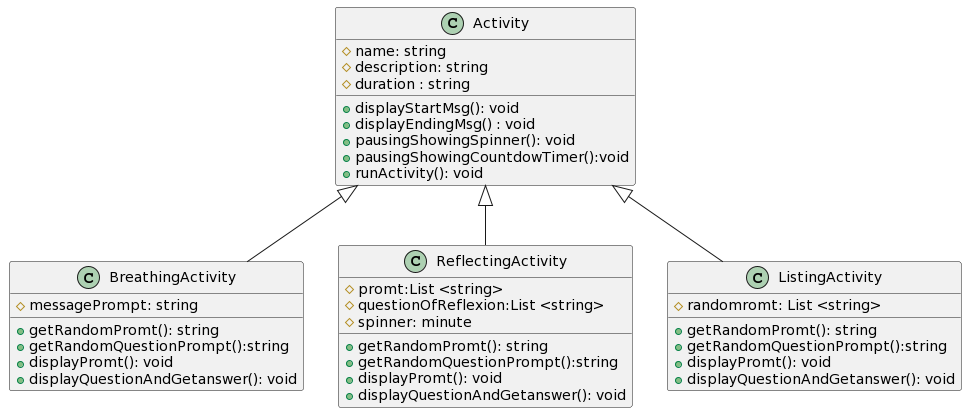

The diagram above was rendered by PlantUML. Its source (embedded in the PNG):
@startuml
class Activity{
#name: string
#description: string
#duration : string 

+displayStartMsg(): void
+displayEndingMsg() : void
+pausingShowingSpinner(): void
+pausingShowingCountdowTimer():void
+runActivity(): void


}
class BreathingActivity
{
#messagePrompt: string
+getRandomPromt(): string
+getRandomQuestionPrompt():string
+displayPromt(): void
+displayQuestionAndGetanswer(): void

}
class ReflectingActivity{
#promt:List <string>  
#questionOfReflexion:List <string>
#spinner: minute
+getRandomPromt(): string
+getRandomQuestionPrompt():string
+displayPromt(): void
+displayQuestionAndGetanswer(): void
}
class ListingActivity{
#randomromt: List <string>
+getRandomPromt(): string
+getRandomQuestionPrompt():string
+displayPromt(): void
+displayQuestionAndGetanswer(): void

}

 Activity <|-- BreathingActivity
 Activity <|-- ReflectingActivity
 Activity <|-- ListingActivity
@enduml